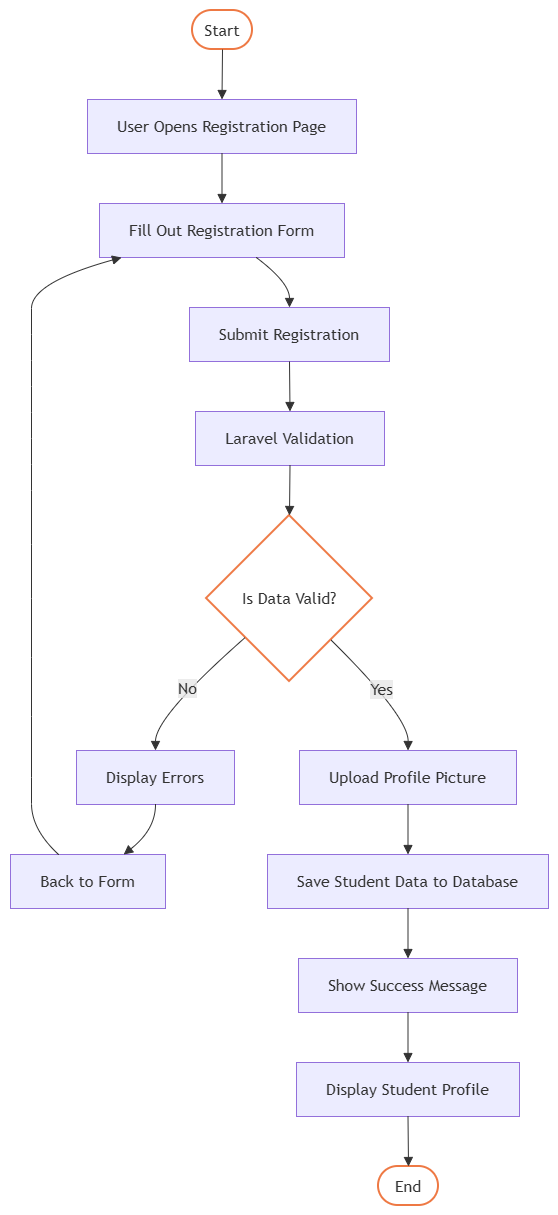

The diagram above was exported from draw.io. Its source (the exported page's mxGraphModel, read from the mxfile embedded in the PNG):
<mxGraphModel dx="2009" dy="1180" grid="1" gridSize="10" guides="1" tooltips="1" connect="1" arrows="1" fold="1" page="1" pageScale="1" pageWidth="827" pageHeight="1169" math="0" shadow="0">
  <root>
    <mxCell id="0" />
    <mxCell id="1" parent="0" />
    <UserObject label="" mermaidData="{&#10;  &quot;data&quot;: &quot;flowchart TD\n    A([Start]) --&gt; B[User Opens Registration Page]\n    B --&gt; C[Fill Out Registration Form]\n    C --&gt; D[Submit Registration]\n    D --&gt; E[Laravel Validation]\n    E --&gt; F{Is Data Valid?}\n\n    F -- No --&gt; G[Display Errors]\n    G --&gt; H[Back to Form]\n    H --&gt; C\n\n    F -- Yes --&gt; I[Upload Profile Picture]\n    I --&gt; J[Save Student Data to Database]\n    J --&gt; K[Show Success Message]\n    K --&gt; L[Display Student Profile]\n    L --&gt; M([End])\n\n    style A fill:#ffffff,stroke:#ee7944,stroke-width:2px\n    style M fill:#ffffff,stroke:#ee7944,stroke-width:2px\n    style F fill:#ffffff,stroke:#ee7944,stroke-width:2px&quot;,&#10;  &quot;config&quot;: null&#10;}" id="TfoPhXKZjlYUT5uMnY0Y-1">
      <mxCell connectable="0" parent="1" style="group;transparentBounds=1;editIcon=1;lockedGroup=0;groupPadding=10;" vertex="1">
        <mxGeometry as="geometry" />
      </mxCell>
    </UserObject>
    <UserObject label="Start" mermaidId="n:A" mermaidBaseStyle="html=1;rounded=1;whiteSpace=wrap;arcSize=50;strokeWidth=2;fillColor=default;strokeColor=#ee7944;fontColor=light-dark(#333333,#cccccc);fontFamily=Trebuchet MS,Verdana,Arial,sans-serif;fontSize=16;" mermaidBaseValue="Start" id="TfoPhXKZjlYUT5uMnY0Y-2">
      <mxCell parent="TfoPhXKZjlYUT5uMnY0Y-1" style="html=1;rounded=1;whiteSpace=wrap;arcSize=50;strokeWidth=2;fillColor=default;strokeColor=#ee7944;fontColor=light-dark(#333333,#cccccc);fontFamily=Trebuchet MS,Verdana,Arial,sans-serif;fontSize=16;" vertex="1">
        <mxGeometry height="39" width="60" x="212" y="30" as="geometry" />
      </mxCell>
    </UserObject>
    <UserObject label="User Opens Registration Page" mermaidId="n:B" mermaidBaseStyle="html=1;whiteSpace=wrap;strokeWidth=1;fillColor=light-dark(#ECECFF,#1f2020);strokeColor=light-dark(#9370DB,#cccccc);fontColor=light-dark(#333333,#cccccc);fontFamily=Trebuchet MS,Verdana,Arial,sans-serif;fontSize=16;" mermaidBaseValue="User Opens Registration Page" id="TfoPhXKZjlYUT5uMnY0Y-3">
      <mxCell parent="TfoPhXKZjlYUT5uMnY0Y-1" style="html=1;whiteSpace=wrap;strokeWidth=1;fillColor=light-dark(#ECECFF,#1f2020);strokeColor=light-dark(#9370DB,#cccccc);fontColor=light-dark(#333333,#cccccc);fontFamily=Trebuchet MS,Verdana,Arial,sans-serif;fontSize=16;" vertex="1">
        <mxGeometry height="54" width="269" x="107" y="119" as="geometry" />
      </mxCell>
    </UserObject>
    <UserObject label="Fill Out Registration Form" mermaidId="n:C" mermaidBaseStyle="html=1;whiteSpace=wrap;strokeWidth=1;fillColor=light-dark(#ECECFF,#1f2020);strokeColor=light-dark(#9370DB,#cccccc);fontColor=light-dark(#333333,#cccccc);fontFamily=Trebuchet MS,Verdana,Arial,sans-serif;fontSize=16;" mermaidBaseValue="Fill Out Registration Form" id="TfoPhXKZjlYUT5uMnY0Y-4">
      <mxCell parent="TfoPhXKZjlYUT5uMnY0Y-1" style="html=1;whiteSpace=wrap;strokeWidth=1;fillColor=light-dark(#ECECFF,#1f2020);strokeColor=light-dark(#9370DB,#cccccc);fontColor=light-dark(#333333,#cccccc);fontFamily=Trebuchet MS,Verdana,Arial,sans-serif;fontSize=16;" vertex="1">
        <mxGeometry height="54" width="245" x="119" y="223" as="geometry" />
      </mxCell>
    </UserObject>
    <UserObject label="Submit Registration" mermaidId="n:D" mermaidBaseStyle="html=1;whiteSpace=wrap;strokeWidth=1;fillColor=light-dark(#ECECFF,#1f2020);strokeColor=light-dark(#9370DB,#cccccc);fontColor=light-dark(#333333,#cccccc);fontFamily=Trebuchet MS,Verdana,Arial,sans-serif;fontSize=16;" mermaidBaseValue="Submit Registration" id="TfoPhXKZjlYUT5uMnY0Y-5">
      <mxCell parent="TfoPhXKZjlYUT5uMnY0Y-1" style="html=1;whiteSpace=wrap;strokeWidth=1;fillColor=light-dark(#ECECFF,#1f2020);strokeColor=light-dark(#9370DB,#cccccc);fontColor=light-dark(#333333,#cccccc);fontFamily=Trebuchet MS,Verdana,Arial,sans-serif;fontSize=16;" vertex="1">
        <mxGeometry height="54" width="200" x="209" y="327" as="geometry" />
      </mxCell>
    </UserObject>
    <UserObject label="Laravel Validation" mermaidId="n:E" mermaidBaseStyle="html=1;whiteSpace=wrap;strokeWidth=1;fillColor=light-dark(#ECECFF,#1f2020);strokeColor=light-dark(#9370DB,#cccccc);fontColor=light-dark(#333333,#cccccc);fontFamily=Trebuchet MS,Verdana,Arial,sans-serif;fontSize=16;" mermaidBaseValue="Laravel Validation" id="TfoPhXKZjlYUT5uMnY0Y-6">
      <mxCell parent="TfoPhXKZjlYUT5uMnY0Y-1" style="html=1;whiteSpace=wrap;strokeWidth=1;fillColor=light-dark(#ECECFF,#1f2020);strokeColor=light-dark(#9370DB,#cccccc);fontColor=light-dark(#333333,#cccccc);fontFamily=Trebuchet MS,Verdana,Arial,sans-serif;fontSize=16;" vertex="1">
        <mxGeometry height="54" width="189" x="215" y="431" as="geometry" />
      </mxCell>
    </UserObject>
    <UserObject label="Is Data Valid?" mermaidId="n:F" mermaidBaseStyle="rhombus;html=1;strokeWidth=2;whiteSpace=wrap;fillColor=default;strokeColor=#ee7944;fontColor=light-dark(#333333,#cccccc);fontFamily=Trebuchet MS,Verdana,Arial,sans-serif;fontSize=16;" mermaidBaseValue="Is Data Valid?" id="TfoPhXKZjlYUT5uMnY0Y-7">
      <mxCell parent="TfoPhXKZjlYUT5uMnY0Y-1" style="rhombus;html=1;strokeWidth=2;whiteSpace=wrap;fillColor=default;strokeColor=#ee7944;fontColor=light-dark(#333333,#cccccc);fontFamily=Trebuchet MS,Verdana,Arial,sans-serif;fontSize=16;" vertex="1">
        <mxGeometry height="166" width="166" x="226" y="535" as="geometry" />
      </mxCell>
    </UserObject>
    <UserObject label="Display Errors" mermaidId="n:G" mermaidBaseStyle="html=1;whiteSpace=wrap;strokeWidth=1;fillColor=light-dark(#ECECFF,#1f2020);strokeColor=light-dark(#9370DB,#cccccc);fontColor=light-dark(#333333,#cccccc);fontFamily=Trebuchet MS,Verdana,Arial,sans-serif;fontSize=16;" mermaidBaseValue="Display Errors" id="TfoPhXKZjlYUT5uMnY0Y-8">
      <mxCell parent="TfoPhXKZjlYUT5uMnY0Y-1" style="html=1;whiteSpace=wrap;strokeWidth=1;fillColor=light-dark(#ECECFF,#1f2020);strokeColor=light-dark(#9370DB,#cccccc);fontColor=light-dark(#333333,#cccccc);fontFamily=Trebuchet MS,Verdana,Arial,sans-serif;fontSize=16;" vertex="1">
        <mxGeometry height="54" width="158" x="96" y="770" as="geometry" />
      </mxCell>
    </UserObject>
    <UserObject label="Back to Form" mermaidId="n:H" mermaidBaseStyle="html=1;whiteSpace=wrap;strokeWidth=1;fillColor=light-dark(#ECECFF,#1f2020);strokeColor=light-dark(#9370DB,#cccccc);fontColor=light-dark(#333333,#cccccc);fontFamily=Trebuchet MS,Verdana,Arial,sans-serif;fontSize=16;" mermaidBaseValue="Back to Form" id="TfoPhXKZjlYUT5uMnY0Y-9">
      <mxCell parent="TfoPhXKZjlYUT5uMnY0Y-1" style="html=1;whiteSpace=wrap;strokeWidth=1;fillColor=light-dark(#ECECFF,#1f2020);strokeColor=light-dark(#9370DB,#cccccc);fontColor=light-dark(#333333,#cccccc);fontFamily=Trebuchet MS,Verdana,Arial,sans-serif;fontSize=16;" vertex="1">
        <mxGeometry height="54" width="155" x="30" y="874" as="geometry" />
      </mxCell>
    </UserObject>
    <UserObject label="Upload Profile Picture" mermaidId="n:I" mermaidBaseStyle="html=1;whiteSpace=wrap;strokeWidth=1;fillColor=light-dark(#ECECFF,#1f2020);strokeColor=light-dark(#9370DB,#cccccc);fontColor=light-dark(#333333,#cccccc);fontFamily=Trebuchet MS,Verdana,Arial,sans-serif;fontSize=16;" mermaidBaseValue="Upload Profile Picture" id="TfoPhXKZjlYUT5uMnY0Y-10">
      <mxCell parent="TfoPhXKZjlYUT5uMnY0Y-1" style="html=1;whiteSpace=wrap;strokeWidth=1;fillColor=light-dark(#ECECFF,#1f2020);strokeColor=light-dark(#9370DB,#cccccc);fontColor=light-dark(#333333,#cccccc);fontFamily=Trebuchet MS,Verdana,Arial,sans-serif;fontSize=16;" vertex="1">
        <mxGeometry height="54" width="217" x="319" y="770" as="geometry" />
      </mxCell>
    </UserObject>
    <UserObject label="Save Student Data to Database" mermaidId="n:J" mermaidBaseStyle="html=1;whiteSpace=wrap;strokeWidth=1;fillColor=light-dark(#ECECFF,#1f2020);strokeColor=light-dark(#9370DB,#cccccc);fontColor=light-dark(#333333,#cccccc);fontFamily=Trebuchet MS,Verdana,Arial,sans-serif;fontSize=16;" mermaidBaseValue="Save Student Data to Database" id="TfoPhXKZjlYUT5uMnY0Y-11">
      <mxCell parent="TfoPhXKZjlYUT5uMnY0Y-1" style="html=1;whiteSpace=wrap;strokeWidth=1;fillColor=light-dark(#ECECFF,#1f2020);strokeColor=light-dark(#9370DB,#cccccc);fontColor=light-dark(#333333,#cccccc);fontFamily=Trebuchet MS,Verdana,Arial,sans-serif;fontSize=16;" vertex="1">
        <mxGeometry height="54" width="281" x="287" y="874" as="geometry" />
      </mxCell>
    </UserObject>
    <UserObject label="Show Success Message" mermaidId="n:K" mermaidBaseStyle="html=1;whiteSpace=wrap;strokeWidth=1;fillColor=light-dark(#ECECFF,#1f2020);strokeColor=light-dark(#9370DB,#cccccc);fontColor=light-dark(#333333,#cccccc);fontFamily=Trebuchet MS,Verdana,Arial,sans-serif;fontSize=16;" mermaidBaseValue="Show Success Message" id="TfoPhXKZjlYUT5uMnY0Y-12">
      <mxCell parent="TfoPhXKZjlYUT5uMnY0Y-1" style="html=1;whiteSpace=wrap;strokeWidth=1;fillColor=light-dark(#ECECFF,#1f2020);strokeColor=light-dark(#9370DB,#cccccc);fontColor=light-dark(#333333,#cccccc);fontFamily=Trebuchet MS,Verdana,Arial,sans-serif;fontSize=16;" vertex="1">
        <mxGeometry height="54" width="219" x="318" y="978" as="geometry" />
      </mxCell>
    </UserObject>
    <UserObject label="Display Student Profile" mermaidId="n:L" mermaidBaseStyle="html=1;whiteSpace=wrap;strokeWidth=1;fillColor=light-dark(#ECECFF,#1f2020);strokeColor=light-dark(#9370DB,#cccccc);fontColor=light-dark(#333333,#cccccc);fontFamily=Trebuchet MS,Verdana,Arial,sans-serif;fontSize=16;" mermaidBaseValue="Display Student Profile" id="TfoPhXKZjlYUT5uMnY0Y-13">
      <mxCell parent="TfoPhXKZjlYUT5uMnY0Y-1" style="html=1;whiteSpace=wrap;strokeWidth=1;fillColor=light-dark(#ECECFF,#1f2020);strokeColor=light-dark(#9370DB,#cccccc);fontColor=light-dark(#333333,#cccccc);fontFamily=Trebuchet MS,Verdana,Arial,sans-serif;fontSize=16;" vertex="1">
        <mxGeometry height="54" width="223" x="316" y="1082" as="geometry" />
      </mxCell>
    </UserObject>
    <UserObject label="End" mermaidId="n:M" mermaidBaseStyle="html=1;rounded=1;whiteSpace=wrap;arcSize=50;strokeWidth=2;fillColor=default;strokeColor=#ee7944;fontColor=light-dark(#333333,#cccccc);fontFamily=Trebuchet MS,Verdana,Arial,sans-serif;fontSize=16;" mermaidBaseValue="End" id="TfoPhXKZjlYUT5uMnY0Y-14">
      <mxCell parent="TfoPhXKZjlYUT5uMnY0Y-1" style="html=1;rounded=1;whiteSpace=wrap;arcSize=50;strokeWidth=2;fillColor=default;strokeColor=#ee7944;fontColor=light-dark(#333333,#cccccc);fontFamily=Trebuchet MS,Verdana,Arial,sans-serif;fontSize=16;" vertex="1">
        <mxGeometry height="39" width="60" x="398" y="1186" as="geometry" />
      </mxCell>
    </UserObject>
    <UserObject label="" mermaidId="e:A-&gt;B#0" mermaidBaseStyle="curved=1;startArrow=none;endArrow=block;endSize=7;strokeColor=light-dark(#333333,#cccccc);exitX=0.5;exitY=1;entryX=0.5;entryY=0;" mermaidBaseValue="" id="TfoPhXKZjlYUT5uMnY0Y-15">
      <mxCell edge="1" parent="TfoPhXKZjlYUT5uMnY0Y-1" source="TfoPhXKZjlYUT5uMnY0Y-2" style="curved=1;startArrow=none;endArrow=block;endSize=7;strokeColor=light-dark(#333333,#cccccc);exitX=0.5;exitY=1;entryX=0.5;entryY=0;rounded=0;" target="TfoPhXKZjlYUT5uMnY0Y-3">
        <mxGeometry relative="1" as="geometry">
          <Array as="points" />
        </mxGeometry>
      </mxCell>
    </UserObject>
    <UserObject label="" mermaidId="e:B-&gt;C#0" mermaidBaseStyle="curved=1;startArrow=none;endArrow=block;endSize=7;strokeColor=light-dark(#333333,#cccccc);exitX=0.5;exitY=1;entryX=0.5;entryY=0;" mermaidBaseValue="" id="TfoPhXKZjlYUT5uMnY0Y-16">
      <mxCell edge="1" parent="TfoPhXKZjlYUT5uMnY0Y-1" source="TfoPhXKZjlYUT5uMnY0Y-3" style="curved=1;startArrow=none;endArrow=block;endSize=7;strokeColor=light-dark(#333333,#cccccc);exitX=0.5;exitY=1;entryX=0.5;entryY=0;rounded=0;" target="TfoPhXKZjlYUT5uMnY0Y-4">
        <mxGeometry relative="1" as="geometry">
          <Array as="points" />
        </mxGeometry>
      </mxCell>
    </UserObject>
    <UserObject label="" mermaidId="e:C-&gt;D#0" mermaidBaseStyle="curved=1;startArrow=none;endArrow=block;endSize=7;strokeColor=light-dark(#333333,#cccccc);exitX=0.64;exitY=1;entryX=0.5;entryY=0;" mermaidBaseValue="" id="TfoPhXKZjlYUT5uMnY0Y-17">
      <mxCell edge="1" parent="TfoPhXKZjlYUT5uMnY0Y-1" source="TfoPhXKZjlYUT5uMnY0Y-4" style="curved=1;startArrow=none;endArrow=block;endSize=7;strokeColor=light-dark(#333333,#cccccc);exitX=0.64;exitY=1;entryX=0.5;entryY=0;rounded=0;" target="TfoPhXKZjlYUT5uMnY0Y-5">
        <mxGeometry relative="1" as="geometry">
          <Array as="points">
            <mxPoint x="309" y="302" />
          </Array>
        </mxGeometry>
      </mxCell>
    </UserObject>
    <UserObject label="" mermaidId="e:D-&gt;E#0" mermaidBaseStyle="curved=1;startArrow=none;endArrow=block;endSize=7;strokeColor=light-dark(#333333,#cccccc);exitX=0.5;exitY=1;entryX=0.5;entryY=0;" mermaidBaseValue="" id="TfoPhXKZjlYUT5uMnY0Y-18">
      <mxCell edge="1" parent="TfoPhXKZjlYUT5uMnY0Y-1" source="TfoPhXKZjlYUT5uMnY0Y-5" style="curved=1;startArrow=none;endArrow=block;endSize=7;strokeColor=light-dark(#333333,#cccccc);exitX=0.5;exitY=1;entryX=0.5;entryY=0;rounded=0;" target="TfoPhXKZjlYUT5uMnY0Y-6">
        <mxGeometry relative="1" as="geometry">
          <Array as="points" />
        </mxGeometry>
      </mxCell>
    </UserObject>
    <UserObject label="" mermaidId="e:E-&gt;F#0" mermaidBaseStyle="curved=1;startArrow=none;endArrow=block;endSize=7;strokeColor=light-dark(#333333,#cccccc);exitX=0.5;exitY=1;entryX=0.5;entryY=0;" mermaidBaseValue="" id="TfoPhXKZjlYUT5uMnY0Y-19">
      <mxCell edge="1" parent="TfoPhXKZjlYUT5uMnY0Y-1" source="TfoPhXKZjlYUT5uMnY0Y-6" style="curved=1;startArrow=none;endArrow=block;endSize=7;strokeColor=light-dark(#333333,#cccccc);exitX=0.5;exitY=1;entryX=0.5;entryY=0;rounded=0;" target="TfoPhXKZjlYUT5uMnY0Y-7">
        <mxGeometry relative="1" as="geometry">
          <Array as="points" />
        </mxGeometry>
      </mxCell>
    </UserObject>
    <UserObject label="No" mermaidId="e:F-&gt;G#0" mermaidBaseStyle="curved=1;startArrow=none;endArrow=block;endSize=7;strokeColor=light-dark(#333333,#cccccc);html=1;fontSize=16;labelBackgroundColor=light-dark(#E8E8E88D,#2a2a2a8D);fontFamily=Trebuchet MS,Verdana,Arial,sans-serif;fontColor=light-dark(#333333,#cccccc);exitX=0;exitY=0.94;entryX=0.5;entryY=0;" mermaidBaseValue="No" id="TfoPhXKZjlYUT5uMnY0Y-20">
      <mxCell edge="1" parent="TfoPhXKZjlYUT5uMnY0Y-1" source="TfoPhXKZjlYUT5uMnY0Y-7" style="curved=1;startArrow=none;endArrow=block;endSize=7;strokeColor=light-dark(#333333,#cccccc);html=1;fontSize=16;labelBackgroundColor=light-dark(#E8E8E88D,#2a2a2a8D);fontFamily=Trebuchet MS,Verdana,Arial,sans-serif;fontColor=light-dark(#333333,#cccccc);exitX=0;exitY=0.94;entryX=0.5;entryY=0;rounded=0;" target="TfoPhXKZjlYUT5uMnY0Y-8">
        <mxGeometry relative="1" as="geometry">
          <Array as="points">
            <mxPoint x="175" y="736" />
          </Array>
        </mxGeometry>
      </mxCell>
    </UserObject>
    <UserObject label="" mermaidId="e:G-&gt;H#0" mermaidBaseStyle="curved=1;startArrow=none;endArrow=block;endSize=7;strokeColor=light-dark(#333333,#cccccc);exitX=0.5;exitY=1;entryX=0.73;entryY=0;" mermaidBaseValue="" id="TfoPhXKZjlYUT5uMnY0Y-21">
      <mxCell edge="1" parent="TfoPhXKZjlYUT5uMnY0Y-1" source="TfoPhXKZjlYUT5uMnY0Y-8" style="curved=1;startArrow=none;endArrow=block;endSize=7;strokeColor=light-dark(#333333,#cccccc);exitX=0.5;exitY=1;entryX=0.73;entryY=0;rounded=0;" target="TfoPhXKZjlYUT5uMnY0Y-9">
        <mxGeometry relative="1" as="geometry">
          <Array as="points">
            <mxPoint x="175" y="849" />
          </Array>
        </mxGeometry>
      </mxCell>
    </UserObject>
    <UserObject label="" mermaidId="e:H-&gt;C#0" mermaidBaseStyle="curved=1;startArrow=none;endArrow=block;endSize=7;strokeColor=light-dark(#333333,#cccccc);exitX=0.31;exitY=0;entryX=0.09;entryY=1;" mermaidBaseValue="" id="TfoPhXKZjlYUT5uMnY0Y-22">
      <mxCell edge="1" parent="TfoPhXKZjlYUT5uMnY0Y-1" source="TfoPhXKZjlYUT5uMnY0Y-9" style="curved=1;startArrow=none;endArrow=block;endSize=7;strokeColor=light-dark(#333333,#cccccc);exitX=0.31;exitY=0;entryX=0.09;entryY=1;rounded=0;" target="TfoPhXKZjlYUT5uMnY0Y-4">
        <mxGeometry relative="1" as="geometry">
          <Array as="points">
            <mxPoint x="51" y="849" />
            <mxPoint x="51" y="797" />
            <mxPoint x="51" y="736" />
            <mxPoint x="51" y="618" />
            <mxPoint x="51" y="510" />
            <mxPoint x="51" y="458" />
            <mxPoint x="51" y="406" />
            <mxPoint x="51" y="354" />
            <mxPoint x="51" y="302" />
          </Array>
        </mxGeometry>
      </mxCell>
    </UserObject>
    <UserObject label="Yes" mermaidId="e:F-&gt;I#0" mermaidBaseStyle="curved=1;startArrow=none;endArrow=block;endSize=7;strokeColor=light-dark(#333333,#cccccc);html=1;fontSize=16;labelBackgroundColor=light-dark(#E8E8E88D,#2a2a2a8D);fontFamily=Trebuchet MS,Verdana,Arial,sans-serif;fontColor=light-dark(#333333,#cccccc);exitX=1;exitY=1;entryX=0.5;entryY=0;" mermaidBaseValue="Yes" id="TfoPhXKZjlYUT5uMnY0Y-23">
      <mxCell edge="1" parent="TfoPhXKZjlYUT5uMnY0Y-1" source="TfoPhXKZjlYUT5uMnY0Y-7" style="curved=1;startArrow=none;endArrow=block;endSize=7;strokeColor=light-dark(#333333,#cccccc);html=1;fontSize=16;labelBackgroundColor=light-dark(#E8E8E88D,#2a2a2a8D);fontFamily=Trebuchet MS,Verdana,Arial,sans-serif;fontColor=light-dark(#333333,#cccccc);exitX=1;exitY=1;entryX=0.5;entryY=0;rounded=0;" target="TfoPhXKZjlYUT5uMnY0Y-10">
        <mxGeometry relative="1" as="geometry">
          <Array as="points">
            <mxPoint x="428" y="736" />
          </Array>
        </mxGeometry>
      </mxCell>
    </UserObject>
    <UserObject label="" mermaidId="e:I-&gt;J#0" mermaidBaseStyle="curved=1;startArrow=none;endArrow=block;endSize=7;strokeColor=light-dark(#333333,#cccccc);exitX=0.5;exitY=1;entryX=0.5;entryY=0;" mermaidBaseValue="" id="TfoPhXKZjlYUT5uMnY0Y-24">
      <mxCell edge="1" parent="TfoPhXKZjlYUT5uMnY0Y-1" source="TfoPhXKZjlYUT5uMnY0Y-10" style="curved=1;startArrow=none;endArrow=block;endSize=7;strokeColor=light-dark(#333333,#cccccc);exitX=0.5;exitY=1;entryX=0.5;entryY=0;rounded=0;" target="TfoPhXKZjlYUT5uMnY0Y-11">
        <mxGeometry relative="1" as="geometry">
          <Array as="points" />
        </mxGeometry>
      </mxCell>
    </UserObject>
    <UserObject label="" mermaidId="e:J-&gt;K#0" mermaidBaseStyle="curved=1;startArrow=none;endArrow=block;endSize=7;strokeColor=light-dark(#333333,#cccccc);exitX=0.5;exitY=1;entryX=0.5;entryY=0;" mermaidBaseValue="" id="TfoPhXKZjlYUT5uMnY0Y-25">
      <mxCell edge="1" parent="TfoPhXKZjlYUT5uMnY0Y-1" source="TfoPhXKZjlYUT5uMnY0Y-11" style="curved=1;startArrow=none;endArrow=block;endSize=7;strokeColor=light-dark(#333333,#cccccc);exitX=0.5;exitY=1;entryX=0.5;entryY=0;rounded=0;" target="TfoPhXKZjlYUT5uMnY0Y-12">
        <mxGeometry relative="1" as="geometry">
          <Array as="points" />
        </mxGeometry>
      </mxCell>
    </UserObject>
    <UserObject label="" mermaidId="e:K-&gt;L#0" mermaidBaseStyle="curved=1;startArrow=none;endArrow=block;endSize=7;strokeColor=light-dark(#333333,#cccccc);exitX=0.5;exitY=1;entryX=0.5;entryY=0;" mermaidBaseValue="" id="TfoPhXKZjlYUT5uMnY0Y-26">
      <mxCell edge="1" parent="TfoPhXKZjlYUT5uMnY0Y-1" source="TfoPhXKZjlYUT5uMnY0Y-12" style="curved=1;startArrow=none;endArrow=block;endSize=7;strokeColor=light-dark(#333333,#cccccc);exitX=0.5;exitY=1;entryX=0.5;entryY=0;rounded=0;" target="TfoPhXKZjlYUT5uMnY0Y-13">
        <mxGeometry relative="1" as="geometry">
          <Array as="points" />
        </mxGeometry>
      </mxCell>
    </UserObject>
    <UserObject label="" mermaidId="e:L-&gt;M#0" mermaidBaseStyle="curved=1;startArrow=none;endArrow=block;endSize=7;strokeColor=light-dark(#333333,#cccccc);exitX=0.5;exitY=1;entryX=0.5;entryY=0;" mermaidBaseValue="" id="TfoPhXKZjlYUT5uMnY0Y-27">
      <mxCell edge="1" parent="TfoPhXKZjlYUT5uMnY0Y-1" source="TfoPhXKZjlYUT5uMnY0Y-13" style="curved=1;startArrow=none;endArrow=block;endSize=7;strokeColor=light-dark(#333333,#cccccc);exitX=0.5;exitY=1;entryX=0.5;entryY=0;rounded=0;" target="TfoPhXKZjlYUT5uMnY0Y-14">
        <mxGeometry relative="1" as="geometry">
          <Array as="points" />
        </mxGeometry>
      </mxCell>
    </UserObject>
  </root>
</mxGraphModel>